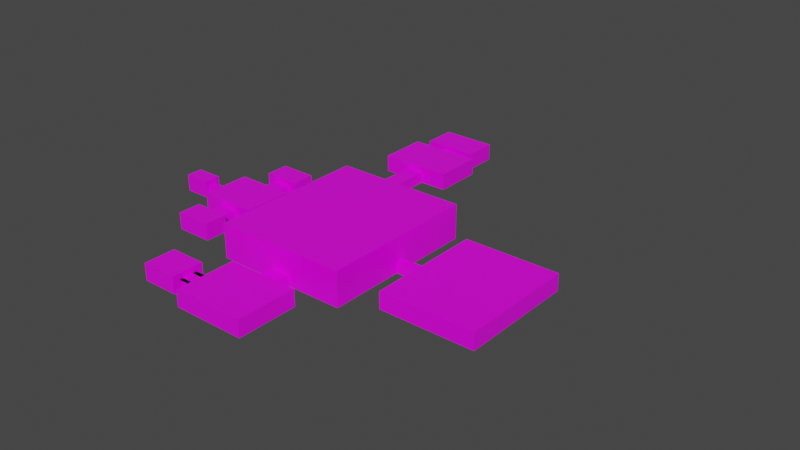# Source: map_2.blend  (saved by Blender 3.3.6; exported with 4.5.12 LTS)
import bpy
from mathutils import Matrix  # noqa: F401  (used for matrix-valued properties, if any)

bpy.ops.wm.read_factory_settings(use_empty=True)
scene = bpy.context.scene
scene.name = 'Scene'

# ---- collections
col_map = bpy.data.collections.new('map'); scene.collection.children.link(col_map)
col_collection_2 = bpy.data.collections.new('Collection 2'); scene.collection.children.link(col_collection_2)

# ---- images (referenced by path relative to the original .blend; pixels are not part of the script)
import os
ASSET_DIR = os.environ.get("B2B_ASSET_DIR", "")  # directory of the original .blend (textures are referenced by path, not embedded)
HERE = os.path.dirname(os.path.abspath(__file__))  # packed textures are extracted next to this script under _unpacked/

def load_image(name, relpath, width, height, colorspace="sRGB"):
    """Load a texture the original file referenced (path relative to the .blend, or extracted next to this script)."""
    p = next((c for c in (os.path.join(HERE, relpath), os.path.join(ASSET_DIR, relpath)) if relpath and os.path.exists(c)), "")
    if p:
        img = bpy.data.images.load(p, check_existing=True)
        img.name = name
    else:  # same state as the original file: an image datablock whose file is absent (Cycles renders it pink)
        img = bpy.data.images.new(name, width, height)
        img.source = "FILE"
        img.filepath = "//" + (relpath or name)
    img.colorspace_settings.name = colorspace
    return img
img_gradient_textures_murs_sol_png = load_image('gradient-textures_murs-sol.png', 'gradient-textures_murs-sol.png', 1024, 1024, 'sRGB')

# ---- materials (node trees are filled in below, after node groups)
mat_material = bpy.data.materials.new('Material')
mat_material.alpha_threshold = 0.0
mat_material.use_transparent_shadow = False
mat_material.line_color = (0.0, 0.0, 0.0, 1.0)

# ---- material node trees
mat_material.use_nodes = True; mat_material.node_tree.nodes.clear()
_N = mat_material.node_tree.nodes; _L = mat_material.node_tree.links
n0 = _N.new('ShaderNodeOutputMaterial'); n0.name = 'Material Output'; n0.location = (300, 300)
n1 = _N.new('ShaderNodeBsdfPrincipled'); n1.name = 'Principled BSDF'; n1.location = (10, 300)
n1.distribution = 'GGX'
n1.subsurface_method = 'RANDOM_WALK_SKIN'
n1.inputs[2].default_value = 0.4
n1.inputs[3].default_value = 1.45
n1.inputs[27].default_value = (0.0, 0.0, 0.0, 1.0)
n1.inputs[28].default_value = 1.0
n2 = _N.new('ShaderNodeTexImage'); n2.name = 'Image Texture'; n2.location = (-397, 175)
n2.image = img_gradient_textures_murs_sol_png
_L.new(n1.outputs[0], n0.inputs[0])
_L.new(n2.outputs[0], n1.inputs[0])
n0.is_active_output = True

# ---- world
world_world = bpy.data.worlds.new('World'); scene.world = world_world
world_world.use_nodes = True; world_world.node_tree.nodes.clear()
_N = world_world.node_tree.nodes; _L = world_world.node_tree.links
n0 = _N.new('ShaderNodeOutputWorld'); n0.name = 'World Output'; n0.location = (300, 300)
n1 = _N.new('ShaderNodeBackground'); n1.name = 'Background'; n1.location = (10, 300)
n1.inputs[0].default_value = (0.05088, 0.05088, 0.05088, 1.0)
_L.new(n1.outputs[0], n0.inputs[0])
n0.is_active_output = True
world_world.color = (0.05088, 0.05088, 0.05088)
world_world.use_sun_shadow = False
world_world.sun_shadow_jitter_overblur = 0.0

# ---- meshes
me_cube = bpy.data.meshes.new('Cube')
me_cube.from_pydata([(-46.99, 1.558, 0.04313), (-46.99, 0.6746, 0.04313), (-48.16, 1.558, 1.24), (-48.16, 1.558, 0.04313), (-48.16, 0.6746, 1.24), (-48.16, 0.6746, 0.04313), (-48.16, 0.2327, 0.04313), (-48.16, 0.2327, 1.24), (-46.99, 0.2327, 1.24), (-46.99, 0.2327, 0.04313), (-46.99, 2.0, 0.04313), (-48.16, 2.0, 0.04313), (-46.99, 2.0, 1.24), (-48.16, 2.0, 1.24), (-39.66, 1.558, 1.24), (-39.66, 1.558, 0.04313), (-39.66, 0.6746, 1.24), (-39.66, 0.6746, 0.04313), (-39.66, 0.2327, 1.24), (-39.66, 0.2327, 0.04313), (-39.66, 2.0, 1.24), (-39.66, 2.0, 0.04313), (-33.34, 1.558, 1.24), (-33.34, 1.558, 0.04313), (-33.34, 0.6746, 1.24), (-33.34, 0.6746, 0.04313), (-32.17, 1.558, 0.04313), (-32.17, 0.6746, 0.04313), (-33.34, -1.535, 1.24), (-33.34, -1.535, 0.04313), (-32.17, -1.535, 1.24), (-32.17, -1.535, 0.04313), (-33.34, 3.768, 1.24), (-33.34, 3.768, 0.04313), (-32.17, 3.768, 1.24), (-32.17, 3.768, 0.04313), (-14.61, 1.558, 1.24), (-14.61, 1.558, 0.04313), (-14.61, 0.6746, 1.24), (-14.61, 0.6746, 0.04313), (-14.61, -1.535, 1.24), (-14.61, -1.535, 0.04313), (-14.61, 3.768, 1.24), (-14.61, 3.768, 0.04313), (-5.4, 1.558, 1.24), (-5.4, 1.558, 0.04313), (-5.4, 0.6746, 1.24), (-5.4, 0.6746, 0.04313), (-20.46, 3.768, 0.04313), (-26.32, 3.768, 0.04313), (-26.32, 1.558, 0.04313), (-20.46, 1.558, 0.04313), (-26.32, -1.535, 1.24), (-20.46, -1.535, 1.24), (-20.46, -1.535, 0.04313), (-26.32, -1.535, 0.04313), (-20.46, 0.6746, 0.04313), (-26.32, 0.6746, 0.04313), (-26.32, 3.768, 1.24), (-20.46, 3.768, 1.24), (-26.32, -3.745, 1.24), (-20.46, -3.745, 1.24), (-20.46, -3.745, 0.04313), (-26.32, -3.745, 0.04313), (-20.46, -4.039, 0.04313), (-26.32, -4.039, 0.04313), (-29.24, -3.745, 1.24), (-29.24, -3.745, 0.04313), (-29.24, -4.039, 1.24), (-29.24, -4.039, 0.04313), (-17.54, -3.745, 1.24), (-17.54, -3.745, 0.04313), (-17.54, -4.039, 1.24), (-17.54, -4.039, 0.04313), (-26.32, -6.249, 1.24), (-20.46, -6.249, 1.24), (-20.46, -6.249, 0.04313), (-26.32, -6.249, 0.04313), (-29.24, -6.249, 1.24), (-29.24, -6.249, 0.04313), (-17.54, -6.249, 1.24), (-17.54, -6.249, 0.04313), (-20.46, 5.978, 0.04313), (-26.32, 5.978, 0.04313), (-26.32, 5.978, 1.24), (-20.46, 5.978, 1.24), (-20.46, 6.272, 0.04313), (-26.32, 6.272, 0.04313), (-17.54, 5.978, 0.04313), (-17.54, 5.978, 1.24), (-17.54, 6.272, 0.04313), (-17.54, 6.272, 1.24), (-29.24, 5.978, 0.04313), (-29.24, 5.978, 1.24), (-29.24, 6.272, 0.04313), (-29.24, 6.272, 1.24), (-20.46, 8.482, 0.04313), (-26.32, 8.482, 0.04313), (-26.32, 8.482, 1.24), (-20.46, 8.482, 1.24), (-17.54, 8.482, 0.04313), (-17.54, 8.482, 1.24), (-29.24, 8.482, 0.04313), (-29.24, 8.482, 1.24), (-33.34, 0.6746, 1.858), (-4.23, 1.558, 0.04313), (-33.34, 1.558, 1.858), (-4.23, 0.6746, 0.04313), (-5.4, -7.427, 1.24), (-5.4, -7.427, 0.04313), (-4.23, -7.427, 1.24), (-4.23, -7.427, 0.04313), (-5.4, 9.66, 1.24), (-5.4, 9.66, 0.04313), (-4.23, 9.66, 1.24), (-4.23, 9.66, 0.04313), (37.57, 1.558, 1.24), (37.57, 1.558, 0.04313), (37.57, 0.6746, 1.24), (37.57, 0.6746, 0.04313), (37.57, -7.427, 1.24), (37.57, -7.427, 0.04313), (37.57, 9.66, 1.24), (37.57, 9.66, 0.04313), (46.35, 1.558, 1.24), (46.35, 1.558, 0.04313), (46.35, 0.6746, 1.24), (46.35, 0.6746, 0.04313), (31.6, 9.66, 1.24), (25.63, 9.66, 1.24), (19.66, 9.66, 1.24), (13.69, 9.66, 1.24), (7.714, 9.66, 1.24), (1.742, 9.66, 1.24), (1.742, 9.66, 0.04313), (7.714, 9.66, 0.04313), (13.69, 9.66, 0.04313), (19.66, 9.66, 0.04313), (25.63, 9.66, 0.04313), (31.6, 9.66, 0.04313), (-39.66, 2.0, 1.858), (-39.66, 0.2327, 1.858), (-46.99, 2.0, 1.858), (-48.16, 2.0, 1.858), (-48.16, 0.2327, 1.858), (-46.99, 0.2327, 1.858), (31.6, -7.427, 1.24), (25.63, -7.427, 1.24), (19.66, -7.427, 1.24), (13.69, -7.427, 1.24), (7.714, -7.427, 1.24), (1.742, -7.427, 1.24), (-48.16, 1.558, 1.858), (-48.16, 0.6746, 1.858), (-39.66, 1.558, 1.858), (-46.99, 1.558, 1.858), (-46.99, 0.6746, 1.858), (-39.66, 0.6746, 1.858), (1.742, 1.558, 0.04313), (7.714, 1.558, 0.04313), (13.69, 1.558, 0.04313), (19.66, 1.558, 0.04313), (25.63, 1.558, 0.04313), (31.6, 1.558, 0.04313), (31.6, -7.427, 0.04313), (25.63, -7.427, 0.04313), (19.66, -7.427, 0.04313), (13.69, -7.427, 0.04313), (7.714, -7.427, 0.04313), (1.742, -7.427, 0.04313), (1.742, 0.6746, 0.04313), (7.714, 0.6746, 0.04313), (13.69, 0.6746, 0.04313), (19.66, 0.6746, 0.04313), (25.63, 0.6746, 0.04313), (31.6, 0.6746, 0.04313), (19.66, -9.637, 1.24), (13.69, -9.637, 1.24), (19.66, -9.637, 0.04313), (13.69, -9.637, 0.04313), (19.66, -10.37, 0.04313), (13.69, -10.37, 0.04313), (4.907, -9.637, 1.24), (4.907, -9.637, 0.04313), (4.907, -10.37, 1.24), (4.907, -10.37, 0.04313), (28.44, -9.637, 1.24), (28.44, -9.637, 0.04313), (28.44, -10.37, 1.24), (28.44, -10.37, 0.04313), (19.66, -16.27, 1.24), (13.69, -16.27, 1.24), (19.66, -16.27, 0.04313), (13.69, -16.27, 0.04313), (4.907, -16.27, 1.24), (4.907, -16.27, 0.04313), (28.44, -16.27, 1.24), (28.44, -16.27, 0.04313), (13.69, -14.3, 0.04313), (13.69, -12.34, 0.04313), (4.907, -12.34, 0.04313), (4.907, -14.3, 0.04313), (19.66, -12.34, 0.04313), (19.66, -14.3, 0.04313), (28.44, -14.3, 0.04313), (28.44, -12.34, 0.04313), (28.44, -14.3, 1.24), (28.44, -12.34, 1.24), (4.907, -14.3, 1.24), (4.907, -12.34, 1.24), (-0.9455, -12.34, 0.04313), (-0.9455, -14.3, 0.04313), (-0.9455, -14.3, 1.24), (-0.9455, -12.34, 1.24), (-3.872, -12.34, 0.04313), (-3.872, -14.3, 0.04313), (-0.9455, -15.04, 1.24), (-0.9455, -15.04, 0.04313), (-3.872, -15.04, 1.24), (-3.872, -15.04, 0.04313), (-0.9455, -11.6, 1.24), (-0.9455, -11.6, 0.04313), (-3.872, -11.6, 1.24), (-3.872, -11.6, 0.04313), (-12.65, -12.34, 0.04313), (-12.65, -14.3, 0.04313), (-12.65, -14.3, 1.24), (-12.65, -12.34, 1.24), (-12.65, -15.04, 1.24), (-12.65, -15.04, 0.04313), (-12.65, -11.6, 1.24), (-12.65, -11.6, 0.04313), (49.28, 1.558, 0.04313), (49.28, 0.6746, 0.04313), (46.35, -5.218, 1.24), (46.35, -5.218, 0.04313), (49.28, -5.218, 1.24), (49.28, -5.218, 0.04313), (46.35, 7.451, 1.24), (46.35, 7.451, 0.04313), (49.28, 7.451, 1.24), (49.28, 7.451, 0.04313), (77.23, 1.558, 1.24), (77.23, 1.558, 0.04313), (77.23, 0.6746, 1.24), (77.23, 0.6746, 0.04313), (77.23, -5.218, 1.24), (77.23, -5.218, 0.04313), (77.23, 7.451, 1.24), (77.23, 7.451, 0.04313), (19.66, 11.53, 1.24), (13.69, 11.53, 1.24), (13.69, 11.53, 0.04313), (19.66, 11.53, 0.04313), (19.66, 13.6, 1.24), (13.69, 13.6, 1.24), (13.69, 13.6, 0.04313), (19.66, 13.6, 0.04313), (5.455, 11.53, 0.04313), (5.455, 11.53, 1.24), (5.455, 13.6, 0.04313), (5.455, 13.6, 1.24), (-0.2808, 11.53, 0.04314), (-0.2808, 11.53, 1.24), (-0.2808, 13.6, 0.04314), (-0.2808, 13.6, 1.24), (5.455, 17.71, 0.04313), (5.455, 17.71, 1.24), (-0.2808, 17.71, 0.04314), (-0.2808, 17.71, 1.24), (5.455, 18.44, 0.04313), (-0.2808, 18.44, 0.04314), (14.23, 17.71, 0.04313), (14.23, 17.71, 1.24), (14.23, 18.44, 0.04313), (14.23, 18.44, 1.24), (-9.06, 17.71, 0.04314), (-9.06, 17.71, 1.24), (-9.06, 18.44, 0.04314), (-9.06, 18.44, 1.24), (5.455, 22.93, 0.04313), (5.455, 22.93, 1.24), (-0.2808, 22.93, 0.04314), (-0.2808, 22.93, 1.24), (14.23, 22.93, 0.04313), (14.23, 22.93, 1.24), (-9.06, 22.93, 0.04314), (-9.06, 22.93, 1.24), (5.455, 23.92, 0.04313), (5.455, 23.92, 1.24), (-0.2808, 23.92, 0.04314), (-0.2808, 23.92, 1.24), (5.455, 24.66, 0.04313), (-0.2808, 24.66, 0.04314), (11.31, 23.92, 0.04313), (11.31, 23.92, 1.24), (11.31, 24.66, 0.04313), (11.31, 24.66, 1.24), (-6.133, 23.92, 0.04314), (-6.133, 23.92, 1.24), (-6.133, 24.66, 0.04314), (-6.133, 24.66, 1.24), (5.455, 27.44, 0.04313), (5.455, 27.44, 1.24), (-0.2808, 27.44, 0.04314), (-0.2808, 27.44, 1.24), (11.31, 27.44, 0.04313), (11.31, 27.44, 1.24), (-6.133, 27.44, 0.04314), (-6.133, 27.44, 1.24), (100.1, 0.9692, 0.04828), (100.1, 0.9692, 0.3429), (100.1, 1.264, 0.04828), (100.1, 1.264, 0.3429), (101.0, 0.9692, 0.04828), (101.0, 0.9692, 0.3429), (101.0, 1.264, 0.04828), (101.0, 1.264, 0.3429), (-5.4, 1.558, 3.763), (-5.4, 0.6746, 3.763), (1.742, 9.66, 3.763), (-4.23, 9.66, 3.763), (-4.23, 1.558, 3.763), (-4.23, 0.6746, 3.763), (-4.23, -7.427, 3.763), (-5.4, -7.427, 3.763), (-5.4, 9.66, 3.763), (37.57, 1.558, 3.763), (37.57, 0.6746, 3.763), (37.57, -7.427, 3.763), (37.57, 9.66, 3.763), (31.6, 0.6746, 3.763), (1.742, -7.427, 3.763), (31.6, 1.558, 3.763), (31.6, 9.66, 3.763), (25.63, 9.66, 3.763), (19.66, 9.66, 3.763), (13.69, 9.66, 3.763), (7.714, 9.66, 3.763), (1.742, 0.6746, 3.763), (7.714, 0.6746, 3.763), (13.69, 0.6746, 3.763), (19.66, 0.6746, 3.763), (25.63, 0.6746, 3.763), (31.6, -7.427, 3.763), (25.63, -7.427, 3.763), (19.66, -7.427, 3.763), (13.69, -7.427, 3.763), (7.714, -7.427, 3.763), (1.742, 1.558, 3.763), (7.714, 1.558, 3.763), (13.69, 1.558, 3.763), (19.66, 1.558, 3.763), (25.63, 1.558, 3.763), (-32.17, 1.558, 1.858), (-32.17, 0.6746, 1.858), (-32.17, -1.535, 1.858), (-33.34, -1.535, 1.858), (-33.34, 3.768, 1.858), (-32.17, 3.768, 1.858), (-14.61, 1.558, 1.858), (-14.61, 0.6746, 1.858), (-14.61, -1.535, 1.858), (-14.61, 3.768, 1.858), (-20.46, -1.535, 1.858), (-20.46, 3.768, 1.858), (-26.32, 1.558, 1.858), (-20.46, 0.6746, 1.858), (-26.32, -1.535, 1.858), (-26.32, 3.768, 1.858), (-20.46, 1.558, 1.858), (-26.32, 0.6746, 1.858), (-26.32, -3.745, 1.858), (-20.46, -3.745, 1.858), (-26.32, -4.039, 1.858), (-20.46, -4.039, 1.858), (-17.54, -6.249, 1.858), (-17.54, -4.039, 1.858), (-29.24, -4.039, 1.858), (-29.24, -3.745, 1.858), (-17.54, -3.745, 1.858), (-26.32, -6.249, 1.858), (-20.46, -6.249, 1.858), (-29.24, -6.249, 1.858), (-26.32, 5.978, 1.858), (-20.46, 5.978, 1.858), (-26.32, 6.272, 1.858), (-20.46, 6.272, 1.858), (-17.54, 8.482, 1.858), (-17.54, 6.272, 1.858), (-20.46, 8.482, 1.858), (-17.54, 5.978, 1.858), (-29.24, 6.272, 1.858), (-29.24, 5.978, 1.858), (-26.32, 8.482, 1.858), (-29.24, 8.482, 1.858), (46.35, 1.558, 1.858), (46.35, 0.6746, 1.858), (19.66, -9.637, 1.858), (13.69, -9.637, 1.858), (19.66, -10.37, 1.858), (13.69, -10.37, 1.858), (4.907, -9.637, 1.858), (4.907, -10.37, 1.858), (28.44, -9.637, 1.858), (28.44, -10.37, 1.858), (19.66, -16.27, 1.858), (13.69, -16.27, 1.858), (4.907, -16.27, 1.858), (28.44, -16.27, 1.858), (28.44, -12.34, 1.858), (13.69, -14.3, 1.858), (4.907, -12.34, 1.858), (19.66, -12.34, 1.858), (28.44, -14.3, 1.858), (13.69, -12.34, 1.858), (4.907, -14.3, 1.858), (19.66, -14.3, 1.858), (-0.9455, -14.3, 1.858), (-0.9455, -12.34, 1.858), (-3.872, -14.3, 1.858), (-3.872, -12.34, 1.858), (-3.872, -11.6, 1.858), (-12.65, -11.6, 1.858), (-3.872, -15.04, 1.858), (-0.9455, -15.04, 1.858), (-0.9455, -11.6, 1.858), (-12.65, -14.3, 1.858), (-12.65, -12.34, 1.858), (-12.65, -15.04, 1.858), (49.28, 1.558, 1.858), (49.28, 0.6746, 1.858), (46.35, -5.218, 1.858), (49.28, -5.218, 1.858), (46.35, 7.451, 1.858), (49.28, 7.451, 1.858), (77.23, 1.558, 1.858), (77.23, 0.6746, 1.858), (77.23, -5.218, 1.858), (77.23, 7.451, 1.858), (-0.2808, 17.71, 1.858), (5.455, 17.71, 1.858), (5.455, 22.93, 1.858), (5.455, 18.44, 1.858), (-0.2808, 18.44, 1.858), (-0.2808, 22.93, 1.858), (14.23, 18.44, 1.858), (14.23, 17.71, 1.858), (-9.06, 18.44, 1.858), (-9.06, 17.71, 1.858), (14.23, 22.93, 1.858), (-9.06, 22.93, 1.858), (-0.2808, 23.92, 1.858), (5.455, 23.92, 1.858), (11.31, 27.44, 1.858), (11.31, 24.66, 1.858), (5.455, 24.66, 1.858), (5.455, 27.44, 1.858), (-0.2808, 24.66, 1.858), (11.31, 23.92, 1.858), (-6.133, 24.66, 1.858), (-6.133, 23.92, 1.858), (-0.2808, 27.44, 1.858), (-6.133, 27.44, 1.858), (4.907, -13.91, 1.24), (4.907, -13.91, 0.04313), (-0.9455, -13.91, 1.24), (-0.9455, -13.91, 0.04313), (4.907, -12.79, 1.24), (4.907, -12.79, 0.04313), (-0.9455, -12.79, 1.24), (-0.9455, -12.79, 0.04313)], [], [(184, 182, 402, 403), (5, 4, 7, 6), (5, 3, 2, 4), (3, 5, 1, 0), (13, 12, 142, 143), (2, 3, 11, 13), (9, 6, 7, 8), (1, 5, 6, 9), (188, 207, 410, 405), (1, 9, 19, 17), (11, 10, 12, 13), (3, 0, 10, 11), (277, 279, 448, 449), (291, 299, 461, 452), (16, 14, 22, 24), (16, 17, 19, 18), (15, 14, 20, 21), (12, 10, 21, 20), (22, 32, 358, 106), (10, 0, 15, 21), (9, 8, 18, 19), (0, 1, 17, 15), (227, 230, 423, 428), (14, 15, 23, 22), (15, 17, 25, 23), (17, 16, 24, 25), (56, 54, 41, 39), (23, 26, 35, 33), (23, 25, 27, 26), (238, 240, 435, 434), (29, 28, 30, 31), (54, 53, 40, 41), (25, 24, 28, 29), (27, 25, 29, 31), (32, 33, 35, 34), (24, 22, 106, 104), (48, 51, 37, 43), (22, 23, 33, 32), (37, 39, 47, 45), (38, 39, 41, 40), (37, 36, 42, 43), (51, 56, 39, 37), (289, 291, 452, 453), (68, 66, 379, 378), (59, 48, 43, 42), (196, 190, 406, 409), (155, 142, 140, 154), (39, 38, 46, 47), (38, 36, 44, 46), (36, 37, 45, 44), (89, 85, 385, 391), (273, 267, 441, 447), (34, 35, 49, 58), (58, 49, 83, 84), (299, 301, 460, 461), (78, 68, 378, 383), (32, 34, 359, 358), (230, 222, 422, 423), (26, 27, 57, 50), (50, 57, 56, 51), (35, 26, 50, 49), (49, 50, 51, 48), (31, 30, 52, 55), (54, 55, 63, 62), (27, 31, 55, 57), (57, 55, 54, 56), (228, 226, 427, 429), (53, 54, 62, 61), (52, 53, 61, 60), (55, 52, 60, 63), (73, 64, 76, 81), (61, 62, 71, 70), (62, 63, 65, 64), (191, 194, 408, 407), (67, 66, 68, 69), (65, 63, 67, 69), (63, 60, 66, 67), (285, 275, 446, 450), (70, 71, 73, 72), (62, 64, 73, 71), (7, 4, 153, 144), (72, 73, 81, 80), (77, 74, 75, 76), (74, 77, 79, 78), (76, 75, 80, 81), (80, 75, 382, 376), (69, 68, 78, 79), (18, 8, 145, 141), (64, 65, 77, 76), (65, 69, 79, 77), (84, 83, 92, 93), (49, 48, 82, 83), (48, 59, 85, 82), (59, 58, 84, 85), (87, 86, 96, 97), (83, 82, 86, 87), (91, 89, 391, 389), (234, 126, 397, 432), (88, 89, 91, 90), (82, 85, 89, 88), (86, 82, 88, 90), (275, 273, 447, 446), (93, 92, 94, 95), (8, 7, 144, 145), (83, 87, 94, 92), (12, 20, 140, 142), (98, 97, 96, 99), (99, 96, 100, 101), (97, 98, 103, 102), (90, 91, 101, 100), (94, 87, 97, 102), (208, 209, 412, 416), (86, 90, 100, 96), (95, 94, 102, 103), (155, 156, 153, 152), (45, 105, 115, 113), (45, 47, 107, 105), (130, 129, 335, 336), (109, 108, 110, 111), (47, 46, 108, 109), (107, 47, 109, 111), (151, 110, 324, 332), (112, 113, 115, 114), (129, 128, 334, 335), (128, 139, 123, 122), (44, 45, 113, 112), (117, 119, 127, 125), (118, 119, 121, 120), (117, 116, 122, 123), (139, 163, 117, 123), (164, 146, 120, 121), (163, 175, 119, 117), (150, 151, 332, 348), (175, 164, 121, 119), (125, 127, 233, 232), (119, 118, 126, 127), (118, 116, 124, 126), (116, 117, 125, 124), (107, 111, 169, 170), (170, 169, 168, 171), (171, 168, 167, 172), (172, 167, 166, 173), (173, 166, 165, 174), (174, 165, 164, 175), (116, 118, 328, 327), (128, 122, 330, 334), (122, 116, 327, 330), (149, 150, 348, 347), (112, 114, 321, 326), (110, 108, 325, 324), (105, 107, 170, 158), (158, 170, 171, 159), (159, 171, 172, 160), (160, 172, 173, 161), (161, 173, 174, 162), (162, 174, 175, 163), (111, 110, 151, 169), (169, 151, 150, 168), (168, 150, 149, 167), (148, 166, 178, 176), (166, 148, 147, 165), (165, 147, 146, 164), (115, 105, 158, 134), (134, 158, 159, 135), (135, 159, 160, 136), (136, 160, 161, 137), (137, 161, 162, 138), (138, 162, 163, 139), (114, 115, 134, 133), (133, 134, 135, 132), (132, 135, 136, 131), (136, 137, 253, 252), (130, 137, 138, 129), (129, 138, 139, 128), (148, 149, 347, 346), (147, 148, 346, 345), (133, 132, 338, 320), (118, 120, 329, 328), (146, 147, 345, 344), (132, 131, 337, 338), (114, 133, 320, 321), (44, 112, 326, 318), (120, 146, 344, 329), (108, 46, 319, 325), (46, 44, 318, 319), (131, 130, 336, 337), (179, 177, 182, 183), (149, 148, 176, 177), (166, 167, 179, 178), (167, 149, 177, 179), (203, 198, 193, 192), (226, 227, 428, 427), (176, 178, 187, 186), (178, 179, 181, 180), (183, 182, 184, 185), (181, 179, 183, 185), (279, 287, 451, 448), (204, 203, 192, 197), (186, 187, 189, 188), (236, 234, 432, 433), (178, 180, 189, 187), (198, 201, 195, 193), (193, 191, 190, 192), (191, 193, 195, 194), (192, 190, 196, 197), (206, 204, 197, 196), (246, 236, 433, 438), (74, 78, 383, 381), (194, 208, 416, 408), (201, 208, 194, 195), (185, 184, 209, 200), (210, 200, 469, 471), (28, 24, 104, 357), (95, 103, 395, 392), (295, 289, 453, 459), (220, 213, 419, 426), (72, 80, 376, 377), (190, 191, 407, 406), (188, 189, 205, 207), (207, 205, 204, 206), (181, 185, 200, 199), (199, 200, 201, 198), (189, 180, 202, 205), (205, 202, 203, 204), (180, 181, 199, 202), (202, 199, 198, 203), (211, 210, 214, 215), (201, 200, 210, 211), (208, 201, 465, 464), (209, 208, 212, 213), (20, 14, 154, 140), (212, 211, 217, 216), (103, 98, 394, 395), (214, 210, 221, 223), (216, 217, 219, 218), (59, 42, 363, 365), (211, 215, 219, 217), (219, 215, 225, 229), (221, 220, 222, 223), (223, 222, 230, 231), (287, 283, 445, 451), (210, 213, 220, 221), (224, 227, 226, 225), (225, 226, 228, 229), (227, 224, 231, 230), (215, 214, 224, 225), (218, 219, 229, 228), (240, 248, 439, 435), (207, 206, 414, 410), (214, 223, 231, 224), (30, 28, 357, 356), (297, 295, 459, 455), (4, 2, 152, 153), (125, 232, 241, 239), (235, 234, 236, 237), (233, 127, 235, 237), (127, 126, 234, 235), (248, 242, 436, 439), (238, 239, 241, 240), (124, 125, 239, 238), (232, 233, 245, 243), (301, 309, 463, 460), (243, 245, 244, 242), (244, 245, 247, 246), (243, 242, 248, 249), (240, 241, 249, 248), (233, 237, 247, 245), (206, 196, 409, 414), (241, 232, 243, 249), (237, 236, 246, 247), (253, 250, 254, 257), (130, 131, 251, 250), (131, 136, 252, 251), (137, 130, 250, 253), (255, 256, 257, 254), (252, 253, 257, 256), (255, 251, 259, 261), (250, 251, 255, 254), (261, 259, 263, 265), (251, 252, 258, 259), (252, 256, 260, 258), (256, 255, 261, 260), (263, 262, 264, 265), (264, 260, 266, 268), (258, 260, 264, 262), (259, 258, 262, 263), (268, 266, 270, 271), (260, 261, 267, 266), (261, 265, 269, 267), (265, 264, 268, 269), (99, 101, 388, 390), (268, 271, 278, 276), (176, 186, 404, 398), (270, 266, 272, 274), (272, 273, 275, 274), (270, 274, 284, 280), (126, 124, 396, 397), (266, 267, 273, 272), (277, 276, 278, 279), (16, 18, 141, 157), (213, 212, 418, 419), (269, 268, 276, 277), (280, 281, 289, 288), (281, 280, 284, 285), (282, 283, 287, 286), (278, 271, 282, 286), (274, 275, 285, 284), (40, 53, 364, 362), (271, 270, 280, 282), (279, 278, 286, 287), (222, 220, 426, 422), (282, 280, 288, 290), (283, 282, 290, 291), (281, 283, 291, 289), (301, 300, 308, 309), (290, 288, 292, 293), (300, 293, 304, 308), (281, 285, 450, 442), (294, 295, 297, 296), (75, 74, 381, 382), (292, 288, 294, 296), (288, 289, 295, 294), (299, 298, 300, 301), (290, 293, 300, 298), (291, 290, 298, 299), (101, 91, 389, 388), (302, 303, 305, 304), (304, 305, 309, 308), (303, 302, 306, 307), (42, 36, 360, 363), (58, 59, 365, 369), (296, 297, 307, 306), (292, 296, 306, 302), (293, 292, 302, 304), (319, 318, 322, 323), (331, 333, 327, 328), (344, 331, 328, 329), (319, 323, 324, 325), (322, 318, 326, 321), (333, 334, 330, 327), (322, 321, 320, 349), (349, 320, 338, 350), (350, 338, 337, 351), (351, 337, 336, 352), (352, 336, 335, 353), (353, 335, 334, 333), (324, 323, 339, 332), (332, 339, 340, 348), (348, 340, 341, 347), (347, 341, 342, 346), (346, 342, 343, 345), (345, 343, 331, 344), (323, 322, 349, 339), (339, 349, 350, 340), (340, 350, 351, 341), (341, 351, 352, 342), (342, 352, 353, 343), (343, 353, 333, 331), (153, 156, 145, 144), (155, 152, 143, 142), (156, 155, 154, 157), (145, 156, 157, 141), (104, 106, 354, 355), (104, 355, 356, 357), (354, 106, 358, 359), (370, 365, 363, 360), (364, 367, 361, 362), (367, 370, 360, 361), (355, 354, 366, 371), (371, 366, 370, 367), (356, 355, 371, 368), (368, 371, 367, 364), (354, 359, 369, 366), (366, 369, 365, 370), (372, 373, 375, 374), (378, 374, 381, 383), (372, 374, 378, 379), (375, 373, 380, 377), (374, 375, 382, 381), (375, 377, 376, 382), (386, 392, 395, 394), (385, 384, 386, 387), (385, 387, 389, 391), (386, 384, 393, 392), (389, 387, 390, 388), (387, 386, 394, 390), (399, 398, 400, 401), (399, 401, 403, 402), (400, 398, 404, 405), (416, 411, 407, 408), (417, 414, 409, 406), (411, 417, 406, 407), (401, 400, 413, 415), (415, 413, 417, 411), (400, 405, 410, 413), (413, 410, 414, 417), (403, 401, 415, 412), (412, 415, 411, 416), (422, 421, 428, 423), (419, 418, 420, 421), (420, 418, 425, 424), (419, 421, 422, 426), (420, 424, 429, 427), (421, 420, 427, 428), (433, 431, 437, 438), (397, 431, 433, 432), (397, 396, 430, 431), (430, 435, 439, 436), (430, 396, 434, 435), (431, 430, 436, 437), (444, 448, 451, 445), (441, 440, 444, 443), (441, 443, 446, 447), (443, 444, 445, 442), (444, 440, 449, 448), (446, 443, 442, 450), (453, 456, 455, 459), (453, 452, 458, 456), (455, 456, 457, 454), (458, 452, 461, 460), (456, 458, 462, 457), (458, 460, 463, 462), (93, 95, 392, 393), (267, 269, 440, 441), (85, 84, 384, 385), (66, 60, 372, 379), (124, 238, 434, 396), (209, 184, 403, 412), (2, 13, 143, 152), (305, 303, 457, 462), (182, 177, 399, 402), (307, 297, 455, 454), (52, 30, 356, 368), (216, 218, 424, 425), (36, 38, 361, 360), (84, 93, 393, 384), (218, 228, 429, 424), (53, 52, 368, 364), (269, 277, 449, 440), (70, 72, 377, 380), (60, 61, 373, 372), (212, 216, 425, 418), (303, 307, 454, 457), (242, 244, 437, 436), (38, 40, 362, 361), (283, 281, 442, 445), (98, 99, 390, 394), (14, 16, 157, 154), (61, 70, 380, 373), (309, 305, 462, 463), (244, 246, 438, 437), (186, 188, 405, 404), (34, 58, 369, 359), (177, 176, 398, 399), (464, 465, 467, 466), (212, 208, 464, 466), (211, 212, 466, 467), (201, 211, 467, 465), (469, 468, 470, 471), (200, 209, 468, 469), (209, 213, 470, 468), (213, 210, 471, 470)])
_uv = me_cube.uv_layers.new(name='UVMap')
_uv.uv.foreach_set('vector', [0.42, 0.8752, 0.42, 0.8752, 0.42, 0.8752, 0.42, 0.8752, 0.6543, 0.7966, 0.6545, 0.8747, 0.6545, 0.8747, 0.6543, 0.7966, 0.5004, 0.8385, 0.5058, 0.8385, 0.5058, 0.833, 0.5003, 0.8331, 0.6702, 0.6711, 0.6702, 0.9956, 0.9946, 0.9956, 0.9946, 0.6711, 0.5763, 0.8749, 0.4981, 0.875, 0.4981, 0.875, 0.5763, 0.8749, 0.5038, 0.8354, 0.5038, 0.8367, 0.5038, 0.8367, 0.5038, 0.8354, 0.6597, 0.6818, 0.3515, 0.6823, 0.352, 0.9905, 0.6602, 0.99, 0.9946, 0.9956, 0.6702, 0.9956, 0.6702, 0.9956, 0.9946, 0.9956, 0.42, 0.8752, 0.42, 0.8752, 0.42, 0.8752, 0.42, 0.8752, 0.9946, 0.9956, 0.9946, 0.9956, 0.9946, 0.9956, 0.9946, 0.9956, 0.5038, 0.8367, 0.5025, 0.8385, 0.5024, 0.833, 0.5038, 0.8354, 0.6702, 0.6711, 0.9946, 0.6711, 0.9946, 0.6711, 0.6702, 0.6711, 0.4981, 0.875, 0.4981, 0.875, 0.4981, 0.875, 0.4981, 0.875, 0.4981, 0.875, 0.4981, 0.875, 0.4981, 0.875, 0.4981, 0.875, 0.6953, 0.9943, 0.6953, 0.6712, 0.6953, 0.6712, 0.6953, 0.9943, 0.4844, 0.8459, 0.4843, 0.8264, 0.4843, 0.8264, 0.4844, 0.8459, 0.5025, 0.8385, 0.5024, 0.833, 0.5024, 0.833, 0.5025, 0.8385, 0.5024, 0.833, 0.5025, 0.8385, 0.5025, 0.8385, 0.5024, 0.833, 0.4981, 0.875, 0.4981, 0.875, 0.4981, 0.875, 0.4981, 0.875, 0.9946, 0.6711, 0.9946, 0.6711, 0.9946, 0.6711, 0.9946, 0.6711, 0.6597, 0.6818, 0.6602, 0.99, 0.6602, 0.99, 0.6597, 0.6818, 0.9946, 0.6711, 0.9946, 0.9956, 0.9946, 0.9956, 0.9946, 0.6711, 0.42, 0.8752, 0.42, 0.8752, 0.42, 0.8752, 0.42, 0.8752, 0.5024, 0.833, 0.5025, 0.8385, 0.5025, 0.8385, 0.5024, 0.833, 0.9946, 0.6711, 0.9946, 0.9956, 0.9946, 0.9956, 0.9946, 0.6711, 0.4843, 0.8264, 0.4844, 0.8459, 0.4844, 0.8459, 0.4843, 0.8264, 0.9946, 0.9956, 0.9946, 0.9956, 0.9946, 0.9956, 0.9946, 0.9956, 0.9946, 0.6711, 0.9946, 0.6711, 0.9946, 0.6711, 0.9946, 0.6711, 0.9946, 0.6711, 0.9946, 0.9956, 0.9946, 0.9956, 0.9946, 0.6711, 0.4981, 0.875, 0.4981, 0.875, 0.4981, 0.875, 0.4981, 0.875, 0.4843, 0.8264, 0.4844, 0.8459, 0.4844, 0.8459, 0.4843, 0.8264, 0.4843, 0.8264, 0.4844, 0.8459, 0.4844, 0.8459, 0.4843, 0.8264, 0.4843, 0.8264, 0.4844, 0.8459, 0.4844, 0.8459, 0.4843, 0.8264, 0.9946, 0.9956, 0.9946, 0.9956, 0.9946, 0.9956, 0.9946, 0.9956, 0.5051, 0.8354, 0.5051, 0.8367, 0.5051, 0.8367, 0.5051, 0.8354, 0.42, 0.8752, 0.4981, 0.875, 0.4981, 0.875, 0.42, 0.8752, 0.9946, 0.6711, 0.9946, 0.6711, 0.9946, 0.6711, 0.9946, 0.6711, 0.5024, 0.833, 0.5025, 0.8385, 0.5025, 0.8385, 0.5024, 0.833, 0.9946, 0.6711, 0.9946, 0.9956, 0.9946, 0.9956, 0.9946, 0.6711, 0.4844, 0.8459, 0.4843, 0.8264, 0.4843, 0.8264, 0.4844, 0.8459, 0.5025, 0.8385, 0.5024, 0.833, 0.5024, 0.833, 0.5025, 0.8385, 0.9946, 0.6711, 0.9946, 0.9956, 0.9946, 0.9956, 0.9946, 0.6711, 0.4981, 0.875, 0.4981, 0.875, 0.4981, 0.875, 0.4981, 0.875, 0.42, 0.8752, 0.42, 0.8752, 0.42, 0.8752, 0.42, 0.8752, 0.5051, 0.8354, 0.5051, 0.8367, 0.5051, 0.8367, 0.5051, 0.8354, 0.42, 0.8752, 0.42, 0.8752, 0.42, 0.8752, 0.42, 0.8752, 0.6704, 0.6715, 0.6704, 0.6715, 0.6704, 0.6715, 0.6704, 0.6715, 0.4198, 0.797, 0.42, 0.8752, 0.42, 0.8752, 0.4198, 0.797, 0.6891, 0.9952, 0.6891, 0.6764, 0.6891, 0.6764, 0.6891, 0.9952, 0.4981, 0.875, 0.498, 0.7969, 0.498, 0.7969, 0.4981, 0.875, 0.4981, 0.875, 0.4981, 0.875, 0.4981, 0.875, 0.4981, 0.875, 0.4981, 0.875, 0.4981, 0.875, 0.4981, 0.875, 0.4981, 0.875, 0.5051, 0.8354, 0.5051, 0.8367, 0.5051, 0.8367, 0.5051, 0.8354, 0.5051, 0.8354, 0.5051, 0.8367, 0.5051, 0.8367, 0.5051, 0.8354, 0.4981, 0.875, 0.4981, 0.875, 0.4981, 0.875, 0.4981, 0.875, 0.42, 0.8752, 0.42, 0.8752, 0.42, 0.8752, 0.42, 0.8752, 0.4981, 0.875, 0.4981, 0.875, 0.4981, 0.875, 0.4981, 0.875, 0.42, 0.8752, 0.42, 0.8752, 0.42, 0.8752, 0.42, 0.8752, 0.9946, 0.6711, 0.9946, 0.9956, 0.9946, 0.9956, 0.9946, 0.6711, 0.9946, 0.6711, 0.9946, 0.9956, 0.9946, 0.9956, 0.9946, 0.6711, 0.9946, 0.6711, 0.9946, 0.6711, 0.9946, 0.6711, 0.9946, 0.6711, 0.9946, 0.6711, 0.9946, 0.6711, 0.9946, 0.6711, 0.9946, 0.6711, 0.4843, 0.8264, 0.4844, 0.8459, 0.4844, 0.8459, 0.4843, 0.8264, 0.9946, 0.9956, 0.9946, 0.9956, 0.9946, 0.9956, 0.9946, 0.9956, 0.9946, 0.9956, 0.9946, 0.9956, 0.9946, 0.9956, 0.9946, 0.9956, 0.9946, 0.9956, 0.9946, 0.9956, 0.9946, 0.9956, 0.9946, 0.9956, 0.42, 0.8752, 0.42, 0.8752, 0.42, 0.8752, 0.42, 0.8752, 0.4844, 0.8459, 0.4843, 0.8264, 0.4843, 0.8264, 0.4844, 0.8459, 0.6891, 0.9952, 0.6891, 0.9952, 0.6891, 0.9952, 0.6891, 0.9952, 0.4843, 0.8264, 0.4844, 0.8459, 0.4844, 0.8459, 0.4843, 0.8264, 0.9946, 0.9956, 0.9946, 0.9956, 0.9946, 0.9956, 0.9946, 0.9956, 0.4844, 0.8459, 0.4843, 0.8264, 0.4843, 0.8264, 0.4844, 0.8459, 0.9946, 0.9956, 0.9946, 0.9956, 0.9946, 0.9956, 0.9946, 0.9956, 0.42, 0.8752, 0.42, 0.8752, 0.42, 0.8752, 0.42, 0.8752, 0.4843, 0.8264, 0.4844, 0.8459, 0.4844, 0.8459, 0.4843, 0.8264, 0.9946, 0.9956, 0.9946, 0.9956, 0.9946, 0.9956, 0.9946, 0.9956, 0.4843, 0.8264, 0.4844, 0.8459, 0.4844, 0.8459, 0.4843, 0.8264, 0.4981, 0.875, 0.4981, 0.875, 0.4981, 0.875, 0.4981, 0.875, 0.4844, 0.8459, 0.4843, 0.8264, 0.4843, 0.8264, 0.4844, 0.8459, 0.9946, 0.9956, 0.9946, 0.9956, 0.9946, 0.9956, 0.9946, 0.9956, 0.6545, 0.8747, 0.6545, 0.8747, 0.6545, 0.8747, 0.6545, 0.8747, 0.4844, 0.8459, 0.4843, 0.8264, 0.4843, 0.8264, 0.4844, 0.8459, 0.4843, 0.8264, 0.4844, 0.8459, 0.4844, 0.8459, 0.4843, 0.8264, 0.4844, 0.8459, 0.4843, 0.8264, 0.4843, 0.8264, 0.4844, 0.8459, 0.4843, 0.8264, 0.4844, 0.8459, 0.4844, 0.8459, 0.4843, 0.8264, 0.42, 0.8752, 0.42, 0.8752, 0.42, 0.8752, 0.42, 0.8752, 0.4843, 0.8264, 0.4844, 0.8459, 0.4844, 0.8459, 0.4843, 0.8264, 0.42, 0.8752, 0.42, 0.8752, 0.42, 0.8752, 0.42, 0.8752, 0.9946, 0.9956, 0.9946, 0.9956, 0.9946, 0.9956, 0.9946, 0.9956, 0.9946, 0.9956, 0.9946, 0.9956, 0.9946, 0.9956, 0.9946, 0.9956, 0.5051, 0.8354, 0.5051, 0.8367, 0.5051, 0.8367, 0.5051, 0.8354, 0.9946, 0.6711, 0.9946, 0.6711, 0.9946, 0.6711, 0.9946, 0.6711, 0.5051, 0.8367, 0.5051, 0.8354, 0.5051, 0.8354, 0.5051, 0.8367, 0.6891, 0.6764, 0.6891, 0.6764, 0.6891, 0.6764, 0.6891, 0.6764, 0.9946, 0.6711, 0.9946, 0.6711, 0.9946, 0.6711, 0.9946, 0.6711, 0.9946, 0.6711, 0.9946, 0.6711, 0.9946, 0.6711, 0.9946, 0.6711, 0.4981, 0.875, 0.4981, 0.875, 0.4981, 0.875, 0.4981, 0.875, 0.42, 0.8752, 0.42, 0.8752, 0.42, 0.8752, 0.42, 0.8752, 0.5051, 0.8367, 0.5051, 0.8354, 0.5051, 0.8354, 0.5051, 0.8367, 0.5051, 0.8367, 0.5051, 0.8354, 0.5051, 0.8354, 0.5051, 0.8367, 0.9946, 0.6711, 0.9946, 0.6711, 0.9946, 0.6711, 0.9946, 0.6711, 0.4981, 0.875, 0.4981, 0.875, 0.4981, 0.875, 0.4981, 0.875, 0.5051, 0.8354, 0.5051, 0.8367, 0.5051, 0.8367, 0.5051, 0.8354, 0.42, 0.8752, 0.3418, 0.8753, 0.3418, 0.8753, 0.42, 0.8752, 0.9946, 0.6711, 0.9946, 0.6711, 0.9946, 0.6711, 0.9946, 0.6711, 0.4981, 0.875, 0.4981, 0.875, 0.4981, 0.875, 0.4981, 0.875, 0.5051, 0.8354, 0.5051, 0.8367, 0.5051, 0.8367, 0.5051, 0.8354, 0.5051, 0.8354, 0.5051, 0.8367, 0.5051, 0.8367, 0.5051, 0.8354, 0.5051, 0.8367, 0.5051, 0.8354, 0.5051, 0.8354, 0.5051, 0.8367, 0.5051, 0.8367, 0.5051, 0.8354, 0.5051, 0.8354, 0.5051, 0.8367, 0.9946, 0.6711, 0.9946, 0.6711, 0.9946, 0.6711, 0.9946, 0.6711, 0.42, 0.8752, 0.42, 0.8752, 0.42, 0.8752, 0.42, 0.8752, 0.9946, 0.6711, 0.9946, 0.6711, 0.9946, 0.6711, 0.9946, 0.6711, 0.5051, 0.8354, 0.5051, 0.8367, 0.5051, 0.8367, 0.5051, 0.8354, 0.6704, 0.6715, 0.6704, 0.9981, 0.997, 0.9981, 0.997, 0.6715, 0.9946, 0.6711, 0.9946, 0.6711, 0.9946, 0.6711, 0.9946, 0.6711, 0.9946, 0.6711, 0.9946, 0.9956, 0.9946, 0.9956, 0.9946, 0.6711, 0.4981, 0.875, 0.4981, 0.875, 0.4981, 0.875, 0.4981, 0.875, 0.4198, 0.797, 0.42, 0.8752, 0.42, 0.8752, 0.4198, 0.797, 0.4198, 0.797, 0.42, 0.8752, 0.42, 0.8752, 0.4198, 0.797, 0.9946, 0.9956, 0.9946, 0.9956, 0.9946, 0.9956, 0.9946, 0.9956, 0.42, 0.8752, 0.42, 0.8752, 0.42, 0.8752, 0.42, 0.8752, 0.4981, 0.875, 0.498, 0.7969, 0.498, 0.7969, 0.4981, 0.875, 0.4981, 0.875, 0.4981, 0.875, 0.4981, 0.875, 0.4981, 0.875, 0.4981, 0.875, 0.498, 0.7969, 0.498, 0.7969, 0.4981, 0.875, 0.4981, 0.875, 0.498, 0.7969, 0.498, 0.7969, 0.4981, 0.875, 0.9946, 0.6711, 0.9946, 0.9956, 0.9946, 0.9956, 0.9946, 0.6711, 0.42, 0.8752, 0.4198, 0.797, 0.4198, 0.797, 0.42, 0.8752, 0.498, 0.7969, 0.4981, 0.875, 0.4981, 0.875, 0.498, 0.7969, 0.9946, 0.6711, 0.9946, 0.6711, 0.9946, 0.6711, 0.9946, 0.6711, 0.4198, 0.797, 0.42, 0.8752, 0.42, 0.8752, 0.4198, 0.797, 0.9946, 0.6711, 0.9946, 0.9956, 0.9946, 0.9956, 0.9946, 0.6711, 0.42, 0.8752, 0.42, 0.8752, 0.42, 0.8752, 0.42, 0.8752, 0.9946, 0.9956, 0.9946, 0.9956, 0.9946, 0.9956, 0.9946, 0.9956, 0.9946, 0.6711, 0.9946, 0.9956, 0.9946, 0.9956, 0.9946, 0.6711, 0.4198, 0.797, 0.42, 0.8752, 0.42, 0.8752, 0.4198, 0.797, 0.6787, 0.9881, 0.6787, 0.669, 0.6787, 0.669, 0.6787, 0.9881, 0.4981, 0.875, 0.498, 0.7969, 0.498, 0.7969, 0.4981, 0.875, 0.9946, 0.9956, 0.9946, 0.9956, 0.9946, 0.9956, 0.9946, 0.9956, 0.9946, 0.9956, 0.9946, 0.9956, 0.9946, 0.9956, 0.9946, 0.9956, 0.9946, 0.9956, 0.9946, 0.9956, 0.9946, 0.9956, 0.9946, 0.9956, 0.9946, 0.9956, 0.9946, 0.9956, 0.9946, 0.9956, 0.9946, 0.9956, 0.9946, 0.9956, 0.9946, 0.9956, 0.9946, 0.9956, 0.9946, 0.9956, 0.9946, 0.9956, 0.9946, 0.9956, 0.9946, 0.9956, 0.9946, 0.9956, 0.4981, 0.875, 0.42, 0.8752, 0.42, 0.8752, 0.4981, 0.875, 0.4981, 0.875, 0.4981, 0.875, 0.4981, 0.875, 0.4981, 0.875, 0.4981, 0.875, 0.4981, 0.875, 0.4981, 0.875, 0.4981, 0.875, 0.42, 0.8752, 0.42, 0.8752, 0.42, 0.8752, 0.42, 0.8752, 0.4981, 0.875, 0.4981, 0.875, 0.4981, 0.875, 0.4981, 0.875, 0.42, 0.8752, 0.42, 0.8752, 0.42, 0.8752, 0.42, 0.8752, 0.9946, 0.6711, 0.9946, 0.9956, 0.9946, 0.9956, 0.9946, 0.6711, 0.9946, 0.6711, 0.9946, 0.9956, 0.9946, 0.9956, 0.9946, 0.6711, 0.9946, 0.6711, 0.9946, 0.9956, 0.9946, 0.9956, 0.9946, 0.6711, 0.9946, 0.6711, 0.9946, 0.9956, 0.9946, 0.9956, 0.9946, 0.6711, 0.9946, 0.6711, 0.9946, 0.9956, 0.9946, 0.9956, 0.9946, 0.6711, 0.9946, 0.6711, 0.9946, 0.9956, 0.9946, 0.9956, 0.9946, 0.6711, 0.4198, 0.797, 0.42, 0.8752, 0.42, 0.8752, 0.4198, 0.797, 0.4198, 0.797, 0.42, 0.8752, 0.42, 0.8752, 0.4198, 0.797, 0.4198, 0.797, 0.42, 0.8752, 0.42, 0.8752, 0.4198, 0.797, 0.42, 0.8752, 0.4198, 0.797, 0.4198, 0.797, 0.42, 0.8752, 0.4198, 0.797, 0.42, 0.8752, 0.42, 0.8752, 0.4198, 0.797, 0.4198, 0.797, 0.42, 0.8752, 0.42, 0.8752, 0.4198, 0.797, 0.9946, 0.6711, 0.9946, 0.6711, 0.9946, 0.6711, 0.9946, 0.6711, 0.9946, 0.6711, 0.9946, 0.6711, 0.9946, 0.6711, 0.9946, 0.6711, 0.9946, 0.6711, 0.9946, 0.6711, 0.9946, 0.6711, 0.9946, 0.6711, 0.9946, 0.6711, 0.9946, 0.6711, 0.9946, 0.6711, 0.9946, 0.6711, 0.9946, 0.6711, 0.9946, 0.6711, 0.9946, 0.6711, 0.9946, 0.6711, 0.9946, 0.6711, 0.9946, 0.6711, 0.9946, 0.6711, 0.9946, 0.6711, 0.4981, 0.875, 0.498, 0.7969, 0.498, 0.7969, 0.4981, 0.875, 0.4981, 0.875, 0.498, 0.7969, 0.498, 0.7969, 0.4981, 0.875, 0.4981, 0.875, 0.498, 0.7969, 0.498, 0.7969, 0.4981, 0.875, 0.9946, 0.6711, 0.9946, 0.6711, 0.9946, 0.6711, 0.9946, 0.6711, 0.4981, 0.875, 0.498, 0.7969, 0.498, 0.7969, 0.4981, 0.875, 0.4981, 0.875, 0.498, 0.7969, 0.498, 0.7969, 0.4981, 0.875, 0.42, 0.8752, 0.42, 0.8752, 0.42, 0.8752, 0.42, 0.8752, 0.42, 0.8752, 0.42, 0.8752, 0.42, 0.8752, 0.42, 0.8752, 0.4981, 0.875, 0.4981, 0.875, 0.4981, 0.875, 0.4981, 0.875, 0.42, 0.8752, 0.42, 0.8752, 0.42, 0.8752, 0.42, 0.8752, 0.42, 0.8752, 0.42, 0.8752, 0.42, 0.8752, 0.42, 0.8752, 0.4981, 0.875, 0.4981, 0.875, 0.4981, 0.875, 0.4981, 0.875, 0.4981, 0.875, 0.4981, 0.875, 0.4981, 0.875, 0.4981, 0.875, 0.4981, 0.875, 0.4981, 0.875, 0.4981, 0.875, 0.4981, 0.875, 0.42, 0.8752, 0.42, 0.8752, 0.42, 0.8752, 0.42, 0.8752, 0.42, 0.8752, 0.42, 0.8752, 0.42, 0.8752, 0.42, 0.8752, 0.42, 0.8752, 0.4981, 0.875, 0.4981, 0.875, 0.42, 0.8752, 0.4981, 0.875, 0.4981, 0.875, 0.4981, 0.875, 0.4981, 0.875, 0.4645, 0.8266, 0.3752, 0.8455, 0.3752, 0.8455, 0.4645, 0.8266, 0.7858, 0.75, 0.7858, 0.75, 0.7858, 0.75, 0.7858, 0.75, 0.9946, 0.9956, 0.9946, 0.9956, 0.9946, 0.9956, 0.9946, 0.9956, 0.4198, 0.797, 0.42, 0.8752, 0.42, 0.8752, 0.4198, 0.797, 0.9946, 0.9956, 0.9946, 0.9956, 0.9946, 0.9956, 0.9946, 0.9956, 0.42, 0.8752, 0.42, 0.8752, 0.42, 0.8752, 0.42, 0.8752, 0.42, 0.8752, 0.4198, 0.797, 0.4198, 0.797, 0.42, 0.8752, 0.9946, 0.9956, 0.9946, 0.9956, 0.9946, 0.9956, 0.9946, 0.9956, 0.4198, 0.822, 0.4199, 0.8502, 0.4199, 0.8502, 0.4198, 0.822, 0.9946, 0.9956, 0.9946, 0.9956, 0.9946, 0.9956, 0.9946, 0.9956, 0.4981, 0.875, 0.4981, 0.875, 0.4981, 0.875, 0.4981, 0.875, 0.9946, 0.9956, 0.9946, 0.9956, 0.9946, 0.9956, 0.9946, 0.9956, 0.42, 0.8752, 0.4198, 0.797, 0.4198, 0.797, 0.42, 0.8752, 0.42, 0.8752, 0.42, 0.8752, 0.42, 0.8752, 0.42, 0.8752, 0.9946, 0.9956, 0.9946, 0.9956, 0.9946, 0.9956, 0.9946, 0.9956, 0.9946, 0.9956, 0.9946, 0.9956, 0.9946, 0.9956, 0.9946, 0.9956, 0.4198, 0.797, 0.42, 0.8752, 0.42, 0.8752, 0.4198, 0.797, 0.42, 0.8752, 0.4198, 0.797, 0.4198, 0.797, 0.42, 0.8752, 0.4198, 0.797, 0.42, 0.8752, 0.42, 0.8752, 0.4198, 0.797, 0.42, 0.8752, 0.4198, 0.797, 0.4198, 0.797, 0.42, 0.8752, 0.42, 0.8752, 0.42, 0.8752, 0.42, 0.8752, 0.42, 0.8752, 0.42, 0.8752, 0.42, 0.8752, 0.42, 0.8752, 0.42, 0.8752, 0.42, 0.8752, 0.42, 0.8752, 0.42, 0.8752, 0.42, 0.8752, 0.4198, 0.797, 0.42, 0.8752, 0.42, 0.8752, 0.4198, 0.797, 0.4198, 0.822, 0.4199, 0.8502, 0.4199, 0.8502, 0.4198, 0.822, 0.9946, 0.9956, 0.9946, 0.9956, 0.9946, 0.9956, 0.9946, 0.9956, 0.42, 0.8752, 0.42, 0.8752, 0.42, 0.8752, 0.42, 0.8752, 0.4981, 0.875, 0.4981, 0.875, 0.4981, 0.875, 0.4981, 0.875, 0.4981, 0.875, 0.4981, 0.875, 0.4981, 0.875, 0.4981, 0.875, 0.42, 0.8752, 0.42, 0.8752, 0.42, 0.8752, 0.42, 0.8752, 0.42, 0.8752, 0.42, 0.8752, 0.42, 0.8752, 0.42, 0.8752, 0.42, 0.8752, 0.42, 0.8752, 0.42, 0.8752, 0.42, 0.8752, 0.42, 0.8752, 0.4198, 0.797, 0.4198, 0.797, 0.42, 0.8752, 0.42, 0.8752, 0.4198, 0.797, 0.4198, 0.797, 0.42, 0.8752, 0.9946, 0.9956, 0.9946, 0.9956, 0.9946, 0.9956, 0.9946, 0.9956, 0.9946, 0.9956, 0.9946, 0.9956, 0.9946, 0.9956, 0.9946, 0.9956, 0.9946, 0.9956, 0.9946, 0.9956, 0.9946, 0.9956, 0.9946, 0.9956, 0.9946, 0.9956, 0.9946, 0.9956, 0.9946, 0.9956, 0.9946, 0.9956, 0.9946, 0.9956, 0.9946, 0.9956, 0.9946, 0.9956, 0.9946, 0.9956, 0.9946, 0.9956, 0.9946, 0.9956, 0.9946, 0.9956, 0.9946, 0.9956, 0.9946, 0.9956, 0.9946, 0.9956, 0.9946, 0.9956, 0.9946, 0.9956, 0.9946, 0.9956, 0.9946, 0.9956, 0.9946, 0.9956, 0.9946, 0.9956, 0.42, 0.8752, 0.4198, 0.797, 0.4198, 0.797, 0.42, 0.8752, 0.8235, 0.9518, 0.8235, 0.9518, 0.8235, 0.9518, 0.8235, 0.9518, 0.4981, 0.875, 0.4981, 0.875, 0.4981, 0.875, 0.4981, 0.875, 0.42, 0.8752, 0.4198, 0.797, 0.4198, 0.797, 0.42, 0.8752, 0.4981, 0.875, 0.4981, 0.875, 0.4981, 0.875, 0.4981, 0.875, 0.9946, 0.9956, 0.9946, 0.9956, 0.9946, 0.9956, 0.9946, 0.9956, 0.42, 0.8752, 0.4198, 0.797, 0.4198, 0.797, 0.42, 0.8752, 0.4981, 0.875, 0.4981, 0.875, 0.4981, 0.875, 0.4981, 0.875, 0.9946, 0.9956, 0.9946, 0.9956, 0.9946, 0.9956, 0.9946, 0.9956, 0.9946, 0.9956, 0.9946, 0.9956, 0.9946, 0.9956, 0.9946, 0.9956, 0.4198, 0.797, 0.42, 0.8752, 0.42, 0.8752, 0.4198, 0.797, 0.4198, 0.797, 0.42, 0.8752, 0.42, 0.8752, 0.4198, 0.797, 0.4981, 0.875, 0.4981, 0.875, 0.4981, 0.875, 0.4981, 0.875, 0.4198, 0.797, 0.42, 0.8752, 0.42, 0.8752, 0.4198, 0.797, 0.4198, 0.797, 0.42, 0.8752, 0.42, 0.8752, 0.4198, 0.797, 0.4198, 0.797, 0.42, 0.8752, 0.42, 0.8752, 0.4198, 0.797, 0.42, 0.8752, 0.4198, 0.797, 0.4198, 0.797, 0.42, 0.8752, 0.9946, 0.9956, 0.9946, 0.9956, 0.9946, 0.9956, 0.9946, 0.9956, 0.42, 0.8752, 0.4198, 0.797, 0.4198, 0.797, 0.42, 0.8752, 0.4981, 0.875, 0.4981, 0.875, 0.4981, 0.875, 0.4981, 0.875, 0.42, 0.8752, 0.42, 0.8752, 0.42, 0.8752, 0.42, 0.8752, 0.9946, 0.9956, 0.9946, 0.9956, 0.9946, 0.9956, 0.9946, 0.9956, 0.42, 0.8752, 0.42, 0.8752, 0.42, 0.8752, 0.42, 0.8752, 0.4981, 0.875, 0.4981, 0.875, 0.4981, 0.875, 0.4981, 0.875, 0.6545, 0.8747, 0.5763, 0.8749, 0.5763, 0.8749, 0.6545, 0.8747, 0.9946, 0.6711, 0.9946, 0.6711, 0.9946, 0.6711, 0.9946, 0.6711, 0.4846, 0.8247, 0.4846, 0.8473, 0.4846, 0.8473, 0.4846, 0.8247, 0.9946, 0.9956, 0.9946, 0.9956, 0.9946, 0.9956, 0.9946, 0.9956, 0.485, 0.8252, 0.485, 0.8469, 0.485, 0.8469, 0.485, 0.8252, 0.4981, 0.875, 0.4981, 0.875, 0.4981, 0.875, 0.4981, 0.875, 0.5072, 0.8473, 0.5072, 0.8247, 0.5072, 0.8247, 0.5072, 0.8473, 0.5068, 0.8469, 0.5067, 0.8251, 0.5067, 0.8251, 0.5068, 0.8469, 0.9946, 0.6711, 0.9946, 0.9956, 0.9946, 0.9956, 0.9946, 0.6711, 0.4981, 0.875, 0.4981, 0.875, 0.4981, 0.875, 0.4981, 0.875, 0.6554, 0.676, 0.3358, 0.6765, 0.3364, 0.9961, 0.6559, 0.9955, 0.3364, 0.9961, 0.3358, 0.6765, 0.3358, 0.6765, 0.3364, 0.9961, 0.6554, 0.676, 0.6559, 0.9955, 0.6559, 0.9955, 0.6554, 0.676, 0.5072, 0.8473, 0.5072, 0.8247, 0.5072, 0.8247, 0.5072, 0.8473, 0.9946, 0.9956, 0.9946, 0.9956, 0.9946, 0.9956, 0.9946, 0.9956, 0.42, 0.8752, 0.42, 0.8752, 0.42, 0.8752, 0.42, 0.8752, 0.9946, 0.6711, 0.9946, 0.6711, 0.9946, 0.6711, 0.9946, 0.6711, 0.4846, 0.8247, 0.4846, 0.8473, 0.4846, 0.8473, 0.4846, 0.8247, 0.498, 0.7969, 0.4981, 0.875, 0.4981, 0.875, 0.498, 0.7969, 0.7497, 0.7001, 0.7497, 0.7001, 0.7497, 0.7001, 0.7497, 0.7001, 0.4981, 0.875, 0.498, 0.7969, 0.498, 0.7969, 0.4981, 0.875, 0.498, 0.7969, 0.4981, 0.875, 0.4981, 0.875, 0.498, 0.7969, 0.4981, 0.875, 0.498, 0.7969, 0.498, 0.7969, 0.4981, 0.875, 0.9946, 0.6711, 0.9946, 0.6711, 0.9946, 0.6711, 0.9946, 0.6711, 0.7497, 0.7001, 0.7497, 0.7001, 0.7497, 0.7001, 0.7497, 0.7001, 0.7497, 0.7001, 0.7497, 0.7001, 0.7497, 0.7001, 0.7497, 0.7001, 0.7497, 0.7001, 0.7497, 0.7001, 0.7497, 0.7001, 0.7497, 0.7001, 0.4981, 0.875, 0.498, 0.7969, 0.498, 0.7969, 0.4981, 0.875, 0.9946, 0.6711, 0.9946, 0.6711, 0.9946, 0.6711, 0.9946, 0.6711, 0.498, 0.7969, 0.4981, 0.875, 0.4981, 0.875, 0.498, 0.7969, 0.4981, 0.875, 0.498, 0.7969, 0.498, 0.7969, 0.4981, 0.875, 0.9946, 0.6711, 0.9946, 0.6711, 0.9946, 0.6711, 0.9946, 0.6711, 0.9946, 0.6711, 0.9946, 0.6711, 0.9946, 0.6711, 0.9946, 0.6711, 0.4981, 0.875, 0.498, 0.7969, 0.498, 0.7969, 0.4981, 0.875, 0.9946, 0.6711, 0.9946, 0.6711, 0.9946, 0.6711, 0.9946, 0.6711, 0.498, 0.7969, 0.4981, 0.875, 0.4981, 0.875, 0.498, 0.7969, 0.7497, 0.7001, 0.7497, 0.7001, 0.7497, 0.7001, 0.7497, 0.7001, 0.4981, 0.875, 0.498, 0.7969, 0.498, 0.7969, 0.4981, 0.875, 0.4981, 0.875, 0.4981, 0.875, 0.4981, 0.875, 0.4981, 0.875, 0.9946, 0.6711, 0.9946, 0.6711, 0.9946, 0.6711, 0.9946, 0.6711, 0.42, 0.8752, 0.42, 0.8752, 0.42, 0.8752, 0.42, 0.8752, 0.9946, 0.6711, 0.9946, 0.6711, 0.9946, 0.6711, 0.9946, 0.6711, 0.498, 0.7969, 0.4981, 0.875, 0.4981, 0.875, 0.498, 0.7969, 0.9946, 0.6711, 0.9946, 0.6711, 0.9946, 0.6711, 0.9946, 0.6711, 0.42, 0.8752, 0.4981, 0.875, 0.4981, 0.875, 0.42, 0.8752, 0.498, 0.7969, 0.4981, 0.875, 0.4981, 0.875, 0.498, 0.7969, 0.4981, 0.875, 0.498, 0.7969, 0.498, 0.7969, 0.4981, 0.875, 0.42, 0.8752, 0.42, 0.8752, 0.42, 0.8752, 0.42, 0.8752, 0.42, 0.8752, 0.42, 0.8752, 0.42, 0.8752, 0.42, 0.8752, 0.4981, 0.875, 0.498, 0.7969, 0.498, 0.7969, 0.4981, 0.875, 0.498, 0.7969, 0.4981, 0.875, 0.4981, 0.875, 0.498, 0.7969, 0.4981, 0.875, 0.498, 0.7969, 0.498, 0.7969, 0.4981, 0.875, 0.498, 0.7969, 0.4981, 0.875, 0.4981, 0.875, 0.498, 0.7969, 0.9946, 0.6711, 0.9946, 0.6711, 0.9946, 0.6711, 0.9946, 0.6711, 0.498, 0.7969, 0.4981, 0.875, 0.4981, 0.875, 0.498, 0.7969, 0.42, 0.8752, 0.42, 0.8752, 0.42, 0.8752, 0.42, 0.8752, 0.9946, 0.6711, 0.9946, 0.6711, 0.9946, 0.6711, 0.9946, 0.6711, 0.4981, 0.875, 0.498, 0.7969, 0.498, 0.7969, 0.4981, 0.875, 0.42, 0.8752, 0.42, 0.8752, 0.42, 0.8752, 0.42, 0.8752, 0.9946, 0.6711, 0.9946, 0.6711, 0.9946, 0.6711, 0.9946, 0.6711, 0.4981, 0.875, 0.498, 0.7969, 0.498, 0.7969, 0.4981, 0.875, 0.812, 0.7018, 0.812, 0.7018, 0.812, 0.7018, 0.812, 0.7018, 0.4981, 0.875, 0.498, 0.7969, 0.498, 0.7969, 0.4981, 0.875, 0.9946, 0.6711, 0.9946, 0.6711, 0.9946, 0.6711, 0.9946, 0.6711, 0.9946, 0.6711, 0.9946, 0.6711, 0.9946, 0.6711, 0.9946, 0.6711, 0.4981, 0.875, 0.4981, 0.875, 0.4981, 0.875, 0.4981, 0.875, 0.498, 0.7969, 0.4981, 0.875, 0.4981, 0.875, 0.498, 0.7969, 0.42, 0.8752, 0.42, 0.8752, 0.42, 0.8752, 0.42, 0.8752, 0.9946, 0.6711, 0.9946, 0.6711, 0.9946, 0.6711, 0.9946, 0.6711, 0.498, 0.7969, 0.4981, 0.875, 0.4981, 0.875, 0.498, 0.7969, 0.4981, 0.875, 0.498, 0.7969, 0.498, 0.7969, 0.4981, 0.875, 0.9946, 0.6711, 0.9946, 0.6711, 0.9946, 0.6711, 0.9946, 0.6711, 0.4981, 0.875, 0.498, 0.7969, 0.498, 0.7969, 0.4981, 0.875, 0.4981, 0.875, 0.4981, 0.875, 0.4981, 0.875, 0.4981, 0.875, 0.498, 0.7969, 0.4981, 0.875, 0.4981, 0.875, 0.498, 0.7969, 0.498, 0.7969, 0.4981, 0.875, 0.4981, 0.875, 0.498, 0.7969, 0.4981, 0.875, 0.498, 0.7969, 0.498, 0.7969, 0.4981, 0.875, 0.4981, 0.875, 0.4981, 0.875, 0.4981, 0.875, 0.4981, 0.875, 0.4981, 0.875, 0.4981, 0.875, 0.4981, 0.875, 0.4981, 0.875, 0.498, 0.7969, 0.4981, 0.875, 0.4981, 0.875, 0.498, 0.7969, 0.9946, 0.6711, 0.9946, 0.6711, 0.9946, 0.6711, 0.9946, 0.6711, 0.9946, 0.6711, 0.9946, 0.6711, 0.9946, 0.6711, 0.9946, 0.6711, 0.7263, 0.9952, 0.7263, 0.6723, 0.7263, 0.6723, 0.7263, 0.9952, 0.7263, 0.9952, 0.7263, 0.6723, 0.7263, 0.6723, 0.7263, 0.9952, 0.7263, 0.9952, 0.7263, 0.9952, 0.7263, 0.9952, 0.7263, 0.9952, 0.7263, 0.9952, 0.7263, 0.9952, 0.7263, 0.9952, 0.7263, 0.9952, 0.7263, 0.6723, 0.7263, 0.6723, 0.7263, 0.6723, 0.7263, 0.6723, 0.7263, 0.6723, 0.7263, 0.6723, 0.7263, 0.6723, 0.7263, 0.6723, 0.7263, 0.6723, 0.7263, 0.6723, 0.7263, 0.6723, 0.7263, 0.6723, 0.7263, 0.6723, 0.7263, 0.6723, 0.7263, 0.6723, 0.7263, 0.6723, 0.7263, 0.6723, 0.7263, 0.6723, 0.7263, 0.6723, 0.7263, 0.6723, 0.7263, 0.6723, 0.7263, 0.6723, 0.7263, 0.6723, 0.7263, 0.6723, 0.7263, 0.6723, 0.7263, 0.6723, 0.7263, 0.6723, 0.7263, 0.6723, 0.7263, 0.6723, 0.7263, 0.6723, 0.7263, 0.6723, 0.7263, 0.6723, 0.7263, 0.9952, 0.7263, 0.9952, 0.7263, 0.9952, 0.7263, 0.9952, 0.7263, 0.9952, 0.7263, 0.9952, 0.7263, 0.9952, 0.7263, 0.9952, 0.7263, 0.9952, 0.7263, 0.9952, 0.7263, 0.9952, 0.7263, 0.9952, 0.7263, 0.9952, 0.7263, 0.9952, 0.7263, 0.9952, 0.7263, 0.9952, 0.7263, 0.9952, 0.7263, 0.9952, 0.7263, 0.9952, 0.7263, 0.9952, 0.7263, 0.9952, 0.7263, 0.9952, 0.7263, 0.9952, 0.7263, 0.9952, 0.7263, 0.9952, 0.7263, 0.6723, 0.7263, 0.6723, 0.7263, 0.9952, 0.7263, 0.9952, 0.7263, 0.6723, 0.7263, 0.6723, 0.7263, 0.9952, 0.7263, 0.9952, 0.7263, 0.6723, 0.7263, 0.6723, 0.7263, 0.9952, 0.7263, 0.9952, 0.7263, 0.6723, 0.7263, 0.6723, 0.7263, 0.9952, 0.7263, 0.9952, 0.7263, 0.6723, 0.7263, 0.6723, 0.7263, 0.9952, 0.7263, 0.9952, 0.7263, 0.6723, 0.7263, 0.6723, 0.7263, 0.9952, 0.997, 0.9981, 0.6704, 0.9981, 0.6704, 0.9981, 0.997, 0.9981, 0.6704, 0.6715, 0.997, 0.6715, 0.997, 0.6715, 0.6704, 0.6715, 0.6704, 0.9981, 0.6704, 0.6715, 0.6704, 0.6715, 0.6704, 0.9981, 0.6704, 0.9981, 0.6704, 0.9981, 0.6704, 0.9981, 0.6704, 0.9981, 0.8255, 0.9912, 0.8255, 0.6805, 0.8255, 0.6805, 0.8255, 0.9912, 0.8255, 0.9912, 0.8255, 0.9912, 0.8255, 0.9912, 0.8255, 0.9912, 0.8255, 0.6805, 0.8255, 0.6805, 0.8255, 0.6805, 0.8255, 0.6805, 0.8255, 0.6805, 0.8255, 0.6805, 0.8255, 0.6805, 0.8255, 0.6805, 0.8255, 0.9912, 0.8255, 0.9912, 0.8255, 0.9912, 0.8255, 0.9912, 0.8255, 0.9912, 0.8255, 0.6805, 0.8255, 0.6805, 0.8255, 0.9912, 0.8255, 0.9912, 0.8255, 0.6805, 0.8255, 0.6805, 0.8255, 0.9912, 0.8255, 0.9912, 0.8255, 0.6805, 0.8255, 0.6805, 0.8255, 0.9912, 0.8255, 0.9912, 0.8255, 0.9912, 0.8255, 0.9912, 0.8255, 0.9912, 0.8255, 0.9912, 0.8255, 0.9912, 0.8255, 0.9912, 0.8255, 0.9912, 0.8255, 0.6805, 0.8255, 0.6805, 0.8255, 0.6805, 0.8255, 0.6805, 0.8255, 0.6805, 0.8255, 0.6805, 0.8255, 0.6805, 0.8255, 0.6805, 0.6891, 0.9952, 0.6891, 0.9952, 0.6891, 0.9952, 0.6891, 0.9952, 0.6891, 0.9952, 0.6891, 0.9952, 0.6891, 0.9952, 0.6891, 0.9952, 0.6891, 0.9952, 0.6891, 0.9952, 0.6891, 0.9952, 0.6891, 0.9952, 0.6891, 0.9952, 0.6891, 0.9952, 0.6891, 0.9952, 0.6891, 0.9952, 0.6891, 0.9952, 0.6891, 0.9952, 0.6891, 0.9952, 0.6891, 0.9952, 0.6891, 0.9952, 0.6891, 0.9952, 0.6891, 0.9952, 0.6891, 0.9952, 0.6891, 0.6764, 0.6891, 0.6764, 0.6891, 0.6764, 0.6891, 0.6764, 0.6891, 0.6764, 0.6891, 0.6764, 0.6891, 0.6764, 0.6891, 0.6764, 0.6891, 0.6764, 0.6891, 0.6764, 0.6891, 0.6764, 0.6891, 0.6764, 0.6891, 0.6764, 0.6891, 0.6764, 0.6891, 0.6764, 0.6891, 0.6764, 0.6891, 0.6764, 0.6891, 0.6764, 0.6891, 0.6764, 0.6891, 0.6764, 0.6891, 0.6764, 0.6891, 0.6764, 0.6891, 0.6764, 0.6891, 0.6764, 0.7743, 0.75, 0.7743, 0.75, 0.7743, 0.75, 0.7743, 0.75, 0.7743, 0.75, 0.7743, 0.75, 0.7743, 0.75, 0.7743, 0.75, 0.7743, 0.75, 0.7743, 0.75, 0.7743, 0.75, 0.7743, 0.75, 0.7743, 0.75, 0.7743, 0.75, 0.7743, 0.75, 0.7743, 0.75, 0.7743, 0.75, 0.7743, 0.75, 0.7743, 0.75, 0.7743, 0.75, 0.7743, 0.75, 0.7743, 0.75, 0.7743, 0.75, 0.7743, 0.75, 0.7743, 0.75, 0.7743, 0.75, 0.7743, 0.75, 0.7743, 0.75, 0.7743, 0.75, 0.7743, 0.75, 0.7743, 0.75, 0.7743, 0.75, 0.7743, 0.75, 0.7743, 0.75, 0.7743, 0.75, 0.7743, 0.75, 0.7743, 0.75, 0.7743, 0.75, 0.7743, 0.75, 0.7743, 0.75, 0.7743, 0.75, 0.7743, 0.75, 0.7743, 0.75, 0.7743, 0.75, 0.7743, 0.75, 0.7743, 0.75, 0.7743, 0.75, 0.7743, 0.75, 0.7743, 0.75, 0.7743, 0.75, 0.7743, 0.75, 0.7743, 0.75, 0.7743, 0.75, 0.7743, 0.75, 0.7743, 0.75, 0.7743, 0.75, 0.7743, 0.75, 0.7743, 0.75, 0.7743, 0.75, 0.7743, 0.75, 0.7743, 0.75, 0.7743, 0.75, 0.7743, 0.75, 0.7743, 0.75, 0.7743, 0.75, 0.7743, 0.75, 0.7743, 0.75, 0.7743, 0.75, 0.7743, 0.75, 0.7743, 0.75, 0.7743, 0.75, 0.7743, 0.75, 0.8038, 0.9469, 0.8038, 0.9469, 0.8038, 0.9469, 0.8038, 0.9469, 0.8038, 0.9469, 0.8038, 0.9469, 0.8038, 0.9469, 0.8038, 0.9469, 0.8038, 0.9469, 0.8038, 0.6969, 0.8038, 0.6969, 0.8038, 0.9469, 0.8038, 0.6969, 0.8038, 0.6969, 0.8038, 0.6969, 0.8038, 0.6969, 0.8038, 0.6969, 0.8038, 0.6969, 0.8038, 0.6969, 0.8038, 0.6969, 0.8038, 0.9469, 0.8038, 0.6969, 0.8038, 0.6969, 0.8038, 0.9469, 0.8711, 0.8019, 0.8711, 0.8019, 0.8711, 0.8019, 0.8711, 0.8019, 0.8711, 0.8019, 0.8711, 0.8019, 0.8711, 0.8019, 0.8711, 0.8019, 0.8711, 0.8019, 0.8711, 0.8019, 0.8711, 0.8019, 0.8711, 0.8019, 0.8711, 0.8019, 0.8711, 0.8019, 0.8711, 0.8019, 0.8711, 0.8019, 0.8711, 0.8019, 0.8711, 0.8019, 0.8711, 0.8019, 0.8711, 0.8019, 0.8711, 0.8019, 0.8711, 0.8019, 0.8711, 0.8019, 0.8711, 0.8019, 0.8711, 0.8019, 0.8711, 0.8019, 0.8711, 0.8019, 0.8711, 0.8019, 0.8711, 0.8019, 0.8711, 0.8019, 0.8711, 0.8019, 0.8711, 0.8019, 0.8711, 0.8019, 0.8711, 0.8019, 0.8711, 0.8019, 0.8711, 0.8019, 0.8711, 0.8019, 0.8711, 0.8019, 0.8711, 0.8019, 0.8711, 0.8019, 0.8711, 0.8019, 0.8711, 0.8019, 0.8711, 0.8019, 0.8711, 0.8019, 0.8711, 0.8019, 0.8711, 0.8019, 0.8711, 0.8019, 0.8711, 0.8019, 0.4981, 0.875, 0.4981, 0.875, 0.4981, 0.875, 0.4981, 0.875, 0.4981, 0.875, 0.4981, 0.875, 0.4981, 0.875, 0.4981, 0.875, 0.4981, 0.875, 0.4981, 0.875, 0.4981, 0.875, 0.4981, 0.875, 0.42, 0.8752, 0.42, 0.8752, 0.42, 0.8752, 0.42, 0.8752, 0.4981, 0.875, 0.4981, 0.875, 0.4981, 0.875, 0.4981, 0.875, 0.42, 0.8752, 0.42, 0.8752, 0.42, 0.8752, 0.42, 0.8752, 0.5763, 0.8749, 0.5763, 0.8749, 0.5763, 0.8749, 0.5763, 0.8749, 0.4981, 0.875, 0.4981, 0.875, 0.4981, 0.875, 0.4981, 0.875, 0.42, 0.8752, 0.42, 0.8752, 0.42, 0.8752, 0.42, 0.8752, 0.4981, 0.875, 0.4981, 0.875, 0.4981, 0.875, 0.4981, 0.875, 0.42, 0.8752, 0.42, 0.8752, 0.42, 0.8752, 0.42, 0.8752, 0.42, 0.8752, 0.42, 0.8752, 0.42, 0.8752, 0.42, 0.8752, 0.4981, 0.875, 0.42, 0.8752, 0.42, 0.8752, 0.4981, 0.875, 0.4981, 0.875, 0.4981, 0.875, 0.4981, 0.875, 0.4981, 0.875, 0.42, 0.8752, 0.42, 0.8752, 0.42, 0.8752, 0.42, 0.8752, 0.42, 0.8752, 0.42, 0.8752, 0.42, 0.8752, 0.42, 0.8752, 0.4981, 0.875, 0.4981, 0.875, 0.4981, 0.875, 0.4981, 0.875, 0.42, 0.8752, 0.42, 0.8752, 0.42, 0.8752, 0.42, 0.8752, 0.42, 0.8752, 0.42, 0.8752, 0.42, 0.8752, 0.42, 0.8752, 0.42, 0.8752, 0.42, 0.8752, 0.42, 0.8752, 0.42, 0.8752, 0.4981, 0.875, 0.4981, 0.875, 0.4981, 0.875, 0.4981, 0.875, 0.4981, 0.875, 0.42, 0.8752, 0.42, 0.8752, 0.4981, 0.875, 0.42, 0.8752, 0.42, 0.8752, 0.42, 0.8752, 0.42, 0.8752, 0.4981, 0.875, 0.4981, 0.875, 0.4981, 0.875, 0.4981, 0.875, 0.4981, 0.875, 0.4981, 0.875, 0.4981, 0.875, 0.4981, 0.875, 0.4981, 0.875, 0.42, 0.8752, 0.42, 0.8752, 0.4981, 0.875, 0.42, 0.8752, 0.42, 0.8752, 0.42, 0.8752, 0.42, 0.8752, 0.4981, 0.875, 0.4981, 0.875, 0.4981, 0.875, 0.4981, 0.875, 0.42, 0.8752, 0.42, 0.8752, 0.42, 0.8752, 0.42, 0.8752, 0.42, 0.8752, 0.42, 0.8752, 0.42, 0.8752, 0.42, 0.8752, 0.4981, 0.875, 0.4981, 0.875, 0.4981, 0.875, 0.4981, 0.875, 0.42, 0.8752, 0.42, 0.8752, 0.42, 0.8752, 0.42, 0.8752, 0.42, 0.8752, 0.4198, 0.797, 0.4198, 0.797, 0.42, 0.8752, 0.5085, 0.9518, 0.5085, 0.9518, 0.5085, 0.9518, 0.5085, 0.9518, 0.4198, 0.797, 0.42, 0.8752, 0.42, 0.8752, 0.4198, 0.797, 0.9946, 0.9956, 0.9946, 0.9956, 0.9946, 0.9956, 0.9946, 0.9956, 0.4198, 0.797, 0.42, 0.8752, 0.42, 0.8752, 0.4198, 0.797, 0.4198, 0.822, 0.4199, 0.8502, 0.4199, 0.8502, 0.4198, 0.822, 0.5085, 0.9518, 0.5085, 0.9518, 0.5085, 0.9518, 0.5085, 0.9518, 0.42, 0.8752, 0.4198, 0.797, 0.4198, 0.797, 0.42, 0.8752])
me_cube.materials.append(mat_material)
me_cube.use_mirror_vertex_groups = False
me_cube.update()

# ---- objects
ob_cube = bpy.data.objects.new('Cube', me_cube)

# ---- transforms, parenting, visibility, modifiers, constraints
ob_cube.location = (0.0, 0.0, 3.028)
ob_cube.scale = (1.0, 3.0, 3.0)
ob_cube.lock_rotations_4d = False
ob_cube.empty_display_type = 'ARROWS'
ob_cube.lineart.crease_threshold = 0.0

# ---- collection membership
col_map.objects.link(ob_cube)

# ---- scene / render settings (as saved in the file)
scene.frame_start = 1; scene.frame_end = 250; scene.frame_set(16)
scene.render.engine = 'BLENDER_EEVEE_NEXT'
scene.cycles.sampling_pattern = 'TABULATED_SOBOL'
scene.cycles.use_light_tree = False
scene.view_settings.view_transform = 'Filmic'
bpy.context.view_layer.update()

# ---- added for rendering (the .blend has no active camera and no usable light): camera, sun
cam_auto = bpy.data.cameras.new('AutoCamera')
cam_auto.lens = 50.0
cam_auto.sensor_width = 36.0
cam_auto.clip_end = 3229.79
ob_auto_camera = bpy.data.objects.new('AutoCamera', cam_auto)
scene.collection.objects.link(ob_auto_camera)
ob_auto_camera.location = (210.452, -204.079, 155.964)
ob_auto_camera.rotation_euler = (1.09748, -7.21219e-08, 0.694738)
scene.camera = ob_auto_camera
light_auto_sun = bpy.data.lights.new('AutoSun', 'SUN')
light_auto_sun.energy = 3.0
light_auto_sun.angle = 0.0523599
ob_auto_sun = bpy.data.objects.new('AutoSun', light_auto_sun)
scene.collection.objects.link(ob_auto_sun)
ob_auto_sun.rotation_euler = (0.872665, 0.174533, 0.523599)
bpy.context.view_layer.update()
